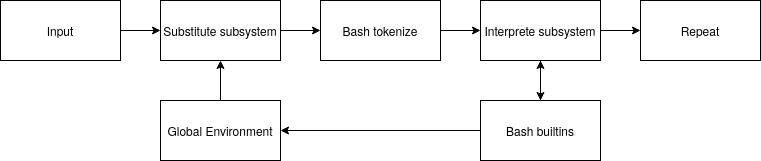

The diagram above was exported from draw.io. Its source (the exported page's mxGraphModel, read from the mxfile embedded in the PNG):
<mxGraphModel dx="1408" dy="762" grid="1" gridSize="10" guides="1" tooltips="1" connect="1" arrows="1" fold="1" page="1" pageScale="1" pageWidth="850" pageHeight="1100" math="0" shadow="0">
  <root>
    <mxCell id="0" />
    <mxCell id="1" parent="0" />
    <mxCell id="Sf4iJGxTqeZDexijjaKV-20" style="edgeStyle=orthogonalEdgeStyle;rounded=0;orthogonalLoop=1;jettySize=auto;html=1;" edge="1" parent="1" source="Sf4iJGxTqeZDexijjaKV-2" target="Sf4iJGxTqeZDexijjaKV-4">
      <mxGeometry relative="1" as="geometry" />
    </mxCell>
    <mxCell id="Sf4iJGxTqeZDexijjaKV-21" style="edgeStyle=orthogonalEdgeStyle;rounded=0;orthogonalLoop=1;jettySize=auto;html=1;" edge="1" parent="1" source="Sf4iJGxTqeZDexijjaKV-2" target="Sf4iJGxTqeZDexijjaKV-6">
      <mxGeometry relative="1" as="geometry" />
    </mxCell>
    <mxCell id="Sf4iJGxTqeZDexijjaKV-2" value="&lt;div&gt;Bash builtins&lt;/div&gt;" style="rounded=0;whiteSpace=wrap;html=1;" vertex="1" parent="1">
      <mxGeometry x="500" y="460" width="120" height="60" as="geometry" />
    </mxCell>
    <mxCell id="Sf4iJGxTqeZDexijjaKV-18" style="edgeStyle=orthogonalEdgeStyle;rounded=0;orthogonalLoop=1;jettySize=auto;html=1;" edge="1" parent="1" source="Sf4iJGxTqeZDexijjaKV-3" target="Sf4iJGxTqeZDexijjaKV-4">
      <mxGeometry relative="1" as="geometry" />
    </mxCell>
    <mxCell id="Sf4iJGxTqeZDexijjaKV-3" value="Bash tokenize" style="rounded=0;whiteSpace=wrap;html=1;" vertex="1" parent="1">
      <mxGeometry x="340" y="360" width="120" height="60" as="geometry" />
    </mxCell>
    <mxCell id="Sf4iJGxTqeZDexijjaKV-19" style="edgeStyle=orthogonalEdgeStyle;rounded=0;orthogonalLoop=1;jettySize=auto;html=1;" edge="1" parent="1" source="Sf4iJGxTqeZDexijjaKV-4" target="Sf4iJGxTqeZDexijjaKV-2">
      <mxGeometry relative="1" as="geometry" />
    </mxCell>
    <mxCell id="Sf4iJGxTqeZDexijjaKV-28" style="edgeStyle=orthogonalEdgeStyle;rounded=0;orthogonalLoop=1;jettySize=auto;html=1;" edge="1" parent="1" source="Sf4iJGxTqeZDexijjaKV-4" target="Sf4iJGxTqeZDexijjaKV-27">
      <mxGeometry relative="1" as="geometry" />
    </mxCell>
    <mxCell id="Sf4iJGxTqeZDexijjaKV-4" value="Interprete subsystem" style="rounded=0;whiteSpace=wrap;html=1;" vertex="1" parent="1">
      <mxGeometry x="500" y="360" width="120" height="60" as="geometry" />
    </mxCell>
    <mxCell id="Sf4iJGxTqeZDexijjaKV-16" style="edgeStyle=orthogonalEdgeStyle;rounded=0;orthogonalLoop=1;jettySize=auto;html=1;" edge="1" parent="1" source="Sf4iJGxTqeZDexijjaKV-5" target="Sf4iJGxTqeZDexijjaKV-3">
      <mxGeometry relative="1" as="geometry" />
    </mxCell>
    <mxCell id="Sf4iJGxTqeZDexijjaKV-5" value="Substitute subsystem" style="rounded=0;whiteSpace=wrap;html=1;" vertex="1" parent="1">
      <mxGeometry x="180" y="360" width="120" height="60" as="geometry" />
    </mxCell>
    <mxCell id="Sf4iJGxTqeZDexijjaKV-25" style="edgeStyle=orthogonalEdgeStyle;rounded=0;orthogonalLoop=1;jettySize=auto;html=1;" edge="1" parent="1" source="Sf4iJGxTqeZDexijjaKV-6" target="Sf4iJGxTqeZDexijjaKV-5">
      <mxGeometry relative="1" as="geometry" />
    </mxCell>
    <mxCell id="Sf4iJGxTqeZDexijjaKV-6" value="Global Environment" style="rounded=0;whiteSpace=wrap;html=1;" vertex="1" parent="1">
      <mxGeometry x="180" y="460" width="120" height="60" as="geometry" />
    </mxCell>
    <mxCell id="Sf4iJGxTqeZDexijjaKV-15" style="edgeStyle=orthogonalEdgeStyle;rounded=0;orthogonalLoop=1;jettySize=auto;html=1;" edge="1" parent="1" source="Sf4iJGxTqeZDexijjaKV-14" target="Sf4iJGxTqeZDexijjaKV-5">
      <mxGeometry relative="1" as="geometry" />
    </mxCell>
    <mxCell id="Sf4iJGxTqeZDexijjaKV-14" value="&lt;div&gt;Input&lt;/div&gt;" style="rounded=0;whiteSpace=wrap;html=1;" vertex="1" parent="1">
      <mxGeometry x="20" y="360" width="120" height="60" as="geometry" />
    </mxCell>
    <mxCell id="Sf4iJGxTqeZDexijjaKV-27" value="Repeat" style="rounded=0;whiteSpace=wrap;html=1;" vertex="1" parent="1">
      <mxGeometry x="660" y="360" width="120" height="60" as="geometry" />
    </mxCell>
  </root>
</mxGraphModel>